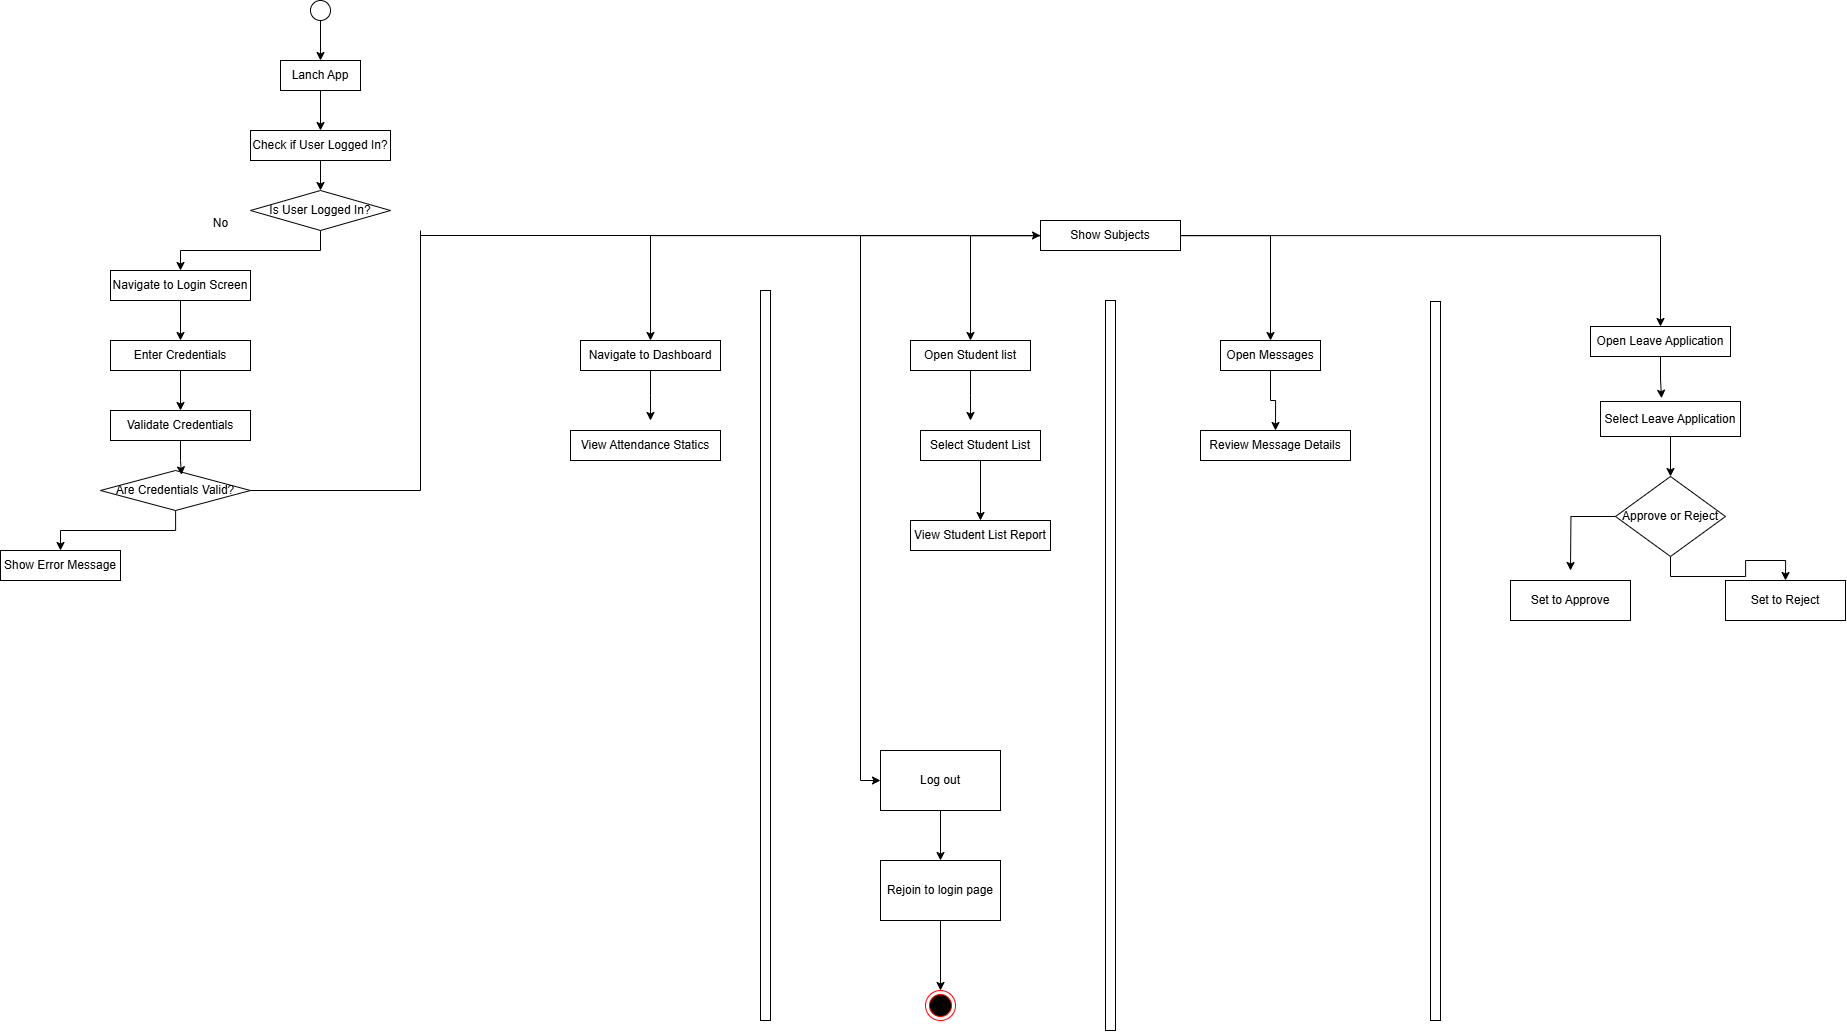

The diagram above was exported from draw.io. Its source (the exported page's mxGraphModel, read from the mxfile embedded in the PNG):
<mxGraphModel dx="2316" dy="2418" grid="1" gridSize="10" guides="1" tooltips="1" connect="1" arrows="1" fold="1" page="1" pageScale="1" pageWidth="827" pageHeight="1169" background="#ffffff" math="0" shadow="0">
  <root>
    <mxCell id="0" />
    <mxCell id="1" parent="0" />
    <mxCell id="7OV1FFLZx2dEZySKgjM2-1" value="" style="ellipse;whiteSpace=wrap;html=1;aspect=fixed;" vertex="1" parent="1">
      <mxGeometry x="390" y="-1140" width="20" height="20" as="geometry" />
    </mxCell>
    <mxCell id="7OV1FFLZx2dEZySKgjM2-2" value="Show Error Message" style="rounded=0;whiteSpace=wrap;html=1;" vertex="1" parent="1">
      <mxGeometry x="80" y="-590" width="120" height="30" as="geometry" />
    </mxCell>
    <mxCell id="7OV1FFLZx2dEZySKgjM2-3" value="Validate Credentials" style="rounded=0;whiteSpace=wrap;html=1;" vertex="1" parent="1">
      <mxGeometry x="190" y="-730" width="140" height="30" as="geometry" />
    </mxCell>
    <mxCell id="7OV1FFLZx2dEZySKgjM2-4" style="edgeStyle=orthogonalEdgeStyle;rounded=0;orthogonalLoop=1;jettySize=auto;html=1;entryX=0.5;entryY=0;entryDx=0;entryDy=0;" edge="1" parent="1" source="7OV1FFLZx2dEZySKgjM2-5" target="7OV1FFLZx2dEZySKgjM2-3">
      <mxGeometry relative="1" as="geometry" />
    </mxCell>
    <mxCell id="7OV1FFLZx2dEZySKgjM2-5" value="Enter Credentials" style="rounded=0;whiteSpace=wrap;html=1;" vertex="1" parent="1">
      <mxGeometry x="190" y="-800" width="140" height="30" as="geometry" />
    </mxCell>
    <mxCell id="7OV1FFLZx2dEZySKgjM2-6" style="edgeStyle=orthogonalEdgeStyle;rounded=0;orthogonalLoop=1;jettySize=auto;html=1;entryX=0.5;entryY=0;entryDx=0;entryDy=0;" edge="1" parent="1" source="7OV1FFLZx2dEZySKgjM2-7" target="7OV1FFLZx2dEZySKgjM2-5">
      <mxGeometry relative="1" as="geometry" />
    </mxCell>
    <mxCell id="7OV1FFLZx2dEZySKgjM2-7" value="Navigate to Login Screen" style="rounded=0;whiteSpace=wrap;html=1;" vertex="1" parent="1">
      <mxGeometry x="190" y="-870" width="140" height="30" as="geometry" />
    </mxCell>
    <mxCell id="7OV1FFLZx2dEZySKgjM2-8" style="edgeStyle=orthogonalEdgeStyle;rounded=0;orthogonalLoop=1;jettySize=auto;html=1;entryX=0.5;entryY=0;entryDx=0;entryDy=0;" edge="1" parent="1" source="7OV1FFLZx2dEZySKgjM2-9" target="7OV1FFLZx2dEZySKgjM2-16">
      <mxGeometry relative="1" as="geometry" />
    </mxCell>
    <mxCell id="7OV1FFLZx2dEZySKgjM2-9" value="Check if User Logged In?" style="rounded=0;whiteSpace=wrap;html=1;" vertex="1" parent="1">
      <mxGeometry x="330" y="-1010" width="140" height="30" as="geometry" />
    </mxCell>
    <mxCell id="7OV1FFLZx2dEZySKgjM2-10" style="edgeStyle=orthogonalEdgeStyle;rounded=0;orthogonalLoop=1;jettySize=auto;html=1;exitX=0.5;exitY=1;exitDx=0;exitDy=0;entryX=0.5;entryY=0;entryDx=0;entryDy=0;" edge="1" parent="1" source="7OV1FFLZx2dEZySKgjM2-11" target="7OV1FFLZx2dEZySKgjM2-9">
      <mxGeometry relative="1" as="geometry" />
    </mxCell>
    <mxCell id="7OV1FFLZx2dEZySKgjM2-11" value="Lanch App" style="rounded=0;whiteSpace=wrap;html=1;" vertex="1" parent="1">
      <mxGeometry x="360" y="-1080" width="80" height="30" as="geometry" />
    </mxCell>
    <mxCell id="7OV1FFLZx2dEZySKgjM2-12" value="" style="endArrow=classic;html=1;rounded=0;exitX=0.5;exitY=1;exitDx=0;exitDy=0;entryX=0.5;entryY=0;entryDx=0;entryDy=0;" edge="1" parent="1" source="7OV1FFLZx2dEZySKgjM2-1" target="7OV1FFLZx2dEZySKgjM2-11">
      <mxGeometry width="50" height="50" relative="1" as="geometry">
        <mxPoint x="370" y="-830" as="sourcePoint" />
        <mxPoint x="420" y="-880" as="targetPoint" />
      </mxGeometry>
    </mxCell>
    <mxCell id="7OV1FFLZx2dEZySKgjM2-13" style="edgeStyle=orthogonalEdgeStyle;rounded=0;orthogonalLoop=1;jettySize=auto;html=1;entryX=0.5;entryY=0;entryDx=0;entryDy=0;" edge="1" parent="1" source="7OV1FFLZx2dEZySKgjM2-14" target="7OV1FFLZx2dEZySKgjM2-2">
      <mxGeometry relative="1" as="geometry" />
    </mxCell>
    <mxCell id="7OV1FFLZx2dEZySKgjM2-14" value="Are Credentials Valid?" style="rhombus;whiteSpace=wrap;html=1;" vertex="1" parent="1">
      <mxGeometry x="180" y="-670" width="150" height="40" as="geometry" />
    </mxCell>
    <mxCell id="7OV1FFLZx2dEZySKgjM2-15" style="edgeStyle=orthogonalEdgeStyle;rounded=0;orthogonalLoop=1;jettySize=auto;html=1;entryX=0.5;entryY=0;entryDx=0;entryDy=0;" edge="1" parent="1" source="7OV1FFLZx2dEZySKgjM2-16" target="7OV1FFLZx2dEZySKgjM2-7">
      <mxGeometry relative="1" as="geometry" />
    </mxCell>
    <mxCell id="7OV1FFLZx2dEZySKgjM2-16" value="Is User Logged In?" style="rhombus;whiteSpace=wrap;html=1;" vertex="1" parent="1">
      <mxGeometry x="330" y="-950" width="140" height="40" as="geometry" />
    </mxCell>
    <mxCell id="7OV1FFLZx2dEZySKgjM2-17" value="No" style="text;html=1;align=center;verticalAlign=middle;resizable=0;points=[];autosize=1;strokeColor=none;fillColor=none;" vertex="1" parent="1">
      <mxGeometry x="280" y="-932" width="40" height="30" as="geometry" />
    </mxCell>
    <mxCell id="7OV1FFLZx2dEZySKgjM2-18" style="edgeStyle=orthogonalEdgeStyle;rounded=0;orthogonalLoop=1;jettySize=auto;html=1;entryX=0.54;entryY=0.109;entryDx=0;entryDy=0;entryPerimeter=0;" edge="1" parent="1" source="7OV1FFLZx2dEZySKgjM2-3" target="7OV1FFLZx2dEZySKgjM2-14">
      <mxGeometry relative="1" as="geometry" />
    </mxCell>
    <mxCell id="7OV1FFLZx2dEZySKgjM2-19" value="" style="endArrow=none;html=1;rounded=0;exitX=1;exitY=0.5;exitDx=0;exitDy=0;" edge="1" parent="1" source="7OV1FFLZx2dEZySKgjM2-14">
      <mxGeometry width="50" height="50" relative="1" as="geometry">
        <mxPoint x="940" y="-490" as="sourcePoint" />
        <mxPoint x="500" y="-650" as="targetPoint" />
      </mxGeometry>
    </mxCell>
    <mxCell id="7OV1FFLZx2dEZySKgjM2-20" value="" style="endArrow=none;html=1;rounded=0;" edge="1" parent="1">
      <mxGeometry width="50" height="50" relative="1" as="geometry">
        <mxPoint x="500" y="-650" as="sourcePoint" />
        <mxPoint x="500" y="-910" as="targetPoint" />
      </mxGeometry>
    </mxCell>
    <mxCell id="7OV1FFLZx2dEZySKgjM2-25" value="Set to Reject" style="rounded=0;whiteSpace=wrap;html=1;" vertex="1" parent="1">
      <mxGeometry x="1805" y="-560" width="120" height="40" as="geometry" />
    </mxCell>
    <mxCell id="7OV1FFLZx2dEZySKgjM2-26" value="Set to Approve" style="rounded=0;whiteSpace=wrap;html=1;" vertex="1" parent="1">
      <mxGeometry x="1590" y="-560" width="120" height="40" as="geometry" />
    </mxCell>
    <mxCell id="7OV1FFLZx2dEZySKgjM2-50" style="edgeStyle=orthogonalEdgeStyle;rounded=0;orthogonalLoop=1;jettySize=auto;html=1;entryX=0.5;entryY=0;entryDx=0;entryDy=0;" edge="1" parent="1" source="7OV1FFLZx2dEZySKgjM2-27" target="7OV1FFLZx2dEZySKgjM2-32">
      <mxGeometry relative="1" as="geometry" />
    </mxCell>
    <mxCell id="7OV1FFLZx2dEZySKgjM2-27" value="Select Leave Application" style="rounded=0;whiteSpace=wrap;html=1;" vertex="1" parent="1">
      <mxGeometry x="1680" y="-739" width="140" height="35" as="geometry" />
    </mxCell>
    <mxCell id="7OV1FFLZx2dEZySKgjM2-28" value="Open Leave Application" style="rounded=0;whiteSpace=wrap;html=1;" vertex="1" parent="1">
      <mxGeometry x="1670" y="-814" width="140" height="30" as="geometry" />
    </mxCell>
    <mxCell id="7OV1FFLZx2dEZySKgjM2-29" value="Review Message Details" style="rounded=0;whiteSpace=wrap;html=1;" vertex="1" parent="1">
      <mxGeometry x="1280" y="-710" width="150" height="30" as="geometry" />
    </mxCell>
    <mxCell id="7OV1FFLZx2dEZySKgjM2-46" style="edgeStyle=orthogonalEdgeStyle;rounded=0;orthogonalLoop=1;jettySize=auto;html=1;entryX=0.5;entryY=0;entryDx=0;entryDy=0;" edge="1" parent="1" source="7OV1FFLZx2dEZySKgjM2-30" target="7OV1FFLZx2dEZySKgjM2-29">
      <mxGeometry relative="1" as="geometry" />
    </mxCell>
    <mxCell id="7OV1FFLZx2dEZySKgjM2-30" value="Open Messages" style="rounded=0;whiteSpace=wrap;html=1;" vertex="1" parent="1">
      <mxGeometry x="1300" y="-800" width="100" height="30" as="geometry" />
    </mxCell>
    <mxCell id="7OV1FFLZx2dEZySKgjM2-35" style="edgeStyle=orthogonalEdgeStyle;rounded=0;orthogonalLoop=1;jettySize=auto;html=1;entryX=0.5;entryY=0;entryDx=0;entryDy=0;" edge="1" parent="1" source="7OV1FFLZx2dEZySKgjM2-31" target="7OV1FFLZx2dEZySKgjM2-34">
      <mxGeometry relative="1" as="geometry" />
    </mxCell>
    <mxCell id="7OV1FFLZx2dEZySKgjM2-42" style="edgeStyle=orthogonalEdgeStyle;rounded=0;orthogonalLoop=1;jettySize=auto;html=1;entryX=0.5;entryY=0;entryDx=0;entryDy=0;" edge="1" parent="1" source="7OV1FFLZx2dEZySKgjM2-31" target="7OV1FFLZx2dEZySKgjM2-39">
      <mxGeometry relative="1" as="geometry" />
    </mxCell>
    <mxCell id="7OV1FFLZx2dEZySKgjM2-45" style="edgeStyle=orthogonalEdgeStyle;rounded=0;orthogonalLoop=1;jettySize=auto;html=1;entryX=0.5;entryY=0;entryDx=0;entryDy=0;" edge="1" parent="1" source="7OV1FFLZx2dEZySKgjM2-31" target="7OV1FFLZx2dEZySKgjM2-30">
      <mxGeometry relative="1" as="geometry" />
    </mxCell>
    <mxCell id="7OV1FFLZx2dEZySKgjM2-47" style="edgeStyle=orthogonalEdgeStyle;rounded=0;orthogonalLoop=1;jettySize=auto;html=1;entryX=0.5;entryY=0;entryDx=0;entryDy=0;" edge="1" parent="1" source="7OV1FFLZx2dEZySKgjM2-31" target="7OV1FFLZx2dEZySKgjM2-28">
      <mxGeometry relative="1" as="geometry" />
    </mxCell>
    <mxCell id="7OV1FFLZx2dEZySKgjM2-56" style="edgeStyle=orthogonalEdgeStyle;rounded=0;orthogonalLoop=1;jettySize=auto;html=1;entryX=0;entryY=0.5;entryDx=0;entryDy=0;" edge="1" parent="1" source="7OV1FFLZx2dEZySKgjM2-31" target="7OV1FFLZx2dEZySKgjM2-54">
      <mxGeometry relative="1" as="geometry" />
    </mxCell>
    <mxCell id="7OV1FFLZx2dEZySKgjM2-31" value="Show Subjects" style="rounded=0;whiteSpace=wrap;html=1;" vertex="1" parent="1">
      <mxGeometry x="1120" y="-920" width="140" height="30" as="geometry" />
    </mxCell>
    <mxCell id="7OV1FFLZx2dEZySKgjM2-51" style="edgeStyle=orthogonalEdgeStyle;rounded=0;orthogonalLoop=1;jettySize=auto;html=1;" edge="1" parent="1" source="7OV1FFLZx2dEZySKgjM2-32">
      <mxGeometry relative="1" as="geometry">
        <mxPoint x="1650" y="-570" as="targetPoint" />
      </mxGeometry>
    </mxCell>
    <mxCell id="7OV1FFLZx2dEZySKgjM2-52" style="edgeStyle=orthogonalEdgeStyle;rounded=0;orthogonalLoop=1;jettySize=auto;html=1;entryX=0.5;entryY=0;entryDx=0;entryDy=0;" edge="1" parent="1" source="7OV1FFLZx2dEZySKgjM2-32" target="7OV1FFLZx2dEZySKgjM2-25">
      <mxGeometry relative="1" as="geometry" />
    </mxCell>
    <mxCell id="7OV1FFLZx2dEZySKgjM2-32" value="Approve or Reject" style="rhombus;whiteSpace=wrap;html=1;" vertex="1" parent="1">
      <mxGeometry x="1695" y="-664" width="110" height="80" as="geometry" />
    </mxCell>
    <mxCell id="7OV1FFLZx2dEZySKgjM2-33" value="" style="endArrow=classic;html=1;rounded=0;entryX=0;entryY=0.5;entryDx=0;entryDy=0;" edge="1" parent="1" target="7OV1FFLZx2dEZySKgjM2-31">
      <mxGeometry width="50" height="50" relative="1" as="geometry">
        <mxPoint x="500" y="-905" as="sourcePoint" />
        <mxPoint x="1040" y="-830" as="targetPoint" />
      </mxGeometry>
    </mxCell>
    <mxCell id="7OV1FFLZx2dEZySKgjM2-38" style="edgeStyle=orthogonalEdgeStyle;rounded=0;orthogonalLoop=1;jettySize=auto;html=1;" edge="1" parent="1" source="7OV1FFLZx2dEZySKgjM2-34">
      <mxGeometry relative="1" as="geometry">
        <mxPoint x="730" y="-720" as="targetPoint" />
      </mxGeometry>
    </mxCell>
    <mxCell id="7OV1FFLZx2dEZySKgjM2-34" value="Navigate to Dashboard" style="rounded=0;whiteSpace=wrap;html=1;" vertex="1" parent="1">
      <mxGeometry x="660" y="-800" width="140" height="30" as="geometry" />
    </mxCell>
    <mxCell id="7OV1FFLZx2dEZySKgjM2-36" value="View Attendance Statics" style="rounded=0;whiteSpace=wrap;html=1;" vertex="1" parent="1">
      <mxGeometry x="650" y="-710" width="150" height="30" as="geometry" />
    </mxCell>
    <mxCell id="7OV1FFLZx2dEZySKgjM2-43" style="edgeStyle=orthogonalEdgeStyle;rounded=0;orthogonalLoop=1;jettySize=auto;html=1;" edge="1" parent="1" source="7OV1FFLZx2dEZySKgjM2-39">
      <mxGeometry relative="1" as="geometry">
        <mxPoint x="1050" y="-720" as="targetPoint" />
      </mxGeometry>
    </mxCell>
    <mxCell id="7OV1FFLZx2dEZySKgjM2-39" value="Open Student list" style="rounded=0;whiteSpace=wrap;html=1;" vertex="1" parent="1">
      <mxGeometry x="990" y="-800" width="120" height="30" as="geometry" />
    </mxCell>
    <mxCell id="7OV1FFLZx2dEZySKgjM2-40" value="View Student List Report" style="rounded=0;whiteSpace=wrap;html=1;" vertex="1" parent="1">
      <mxGeometry x="990" y="-620" width="140" height="30" as="geometry" />
    </mxCell>
    <mxCell id="7OV1FFLZx2dEZySKgjM2-44" style="edgeStyle=orthogonalEdgeStyle;rounded=0;orthogonalLoop=1;jettySize=auto;html=1;entryX=0.5;entryY=0;entryDx=0;entryDy=0;" edge="1" parent="1" source="7OV1FFLZx2dEZySKgjM2-41" target="7OV1FFLZx2dEZySKgjM2-40">
      <mxGeometry relative="1" as="geometry" />
    </mxCell>
    <mxCell id="7OV1FFLZx2dEZySKgjM2-41" value="Select Student List" style="rounded=0;whiteSpace=wrap;html=1;" vertex="1" parent="1">
      <mxGeometry x="1000" y="-710" width="120" height="30" as="geometry" />
    </mxCell>
    <mxCell id="7OV1FFLZx2dEZySKgjM2-49" style="edgeStyle=orthogonalEdgeStyle;rounded=0;orthogonalLoop=1;jettySize=auto;html=1;exitX=0.5;exitY=1;exitDx=0;exitDy=0;entryX=0.436;entryY=-0.093;entryDx=0;entryDy=0;entryPerimeter=0;" edge="1" parent="1" source="7OV1FFLZx2dEZySKgjM2-28" target="7OV1FFLZx2dEZySKgjM2-27">
      <mxGeometry relative="1" as="geometry" />
    </mxCell>
    <mxCell id="7OV1FFLZx2dEZySKgjM2-53" value="" style="ellipse;html=1;shape=endState;fillColor=#000000;strokeColor=#ff0000;" vertex="1" parent="1">
      <mxGeometry x="1005" y="-150" width="30" height="30" as="geometry" />
    </mxCell>
    <mxCell id="7OV1FFLZx2dEZySKgjM2-57" style="edgeStyle=orthogonalEdgeStyle;rounded=0;orthogonalLoop=1;jettySize=auto;html=1;entryX=0.5;entryY=0;entryDx=0;entryDy=0;" edge="1" parent="1" source="7OV1FFLZx2dEZySKgjM2-54" target="7OV1FFLZx2dEZySKgjM2-55">
      <mxGeometry relative="1" as="geometry" />
    </mxCell>
    <mxCell id="7OV1FFLZx2dEZySKgjM2-54" value="Log out" style="rounded=0;whiteSpace=wrap;html=1;" vertex="1" parent="1">
      <mxGeometry x="960" y="-390" width="120" height="60" as="geometry" />
    </mxCell>
    <mxCell id="7OV1FFLZx2dEZySKgjM2-58" style="edgeStyle=orthogonalEdgeStyle;rounded=0;orthogonalLoop=1;jettySize=auto;html=1;entryX=0.5;entryY=0;entryDx=0;entryDy=0;" edge="1" parent="1" source="7OV1FFLZx2dEZySKgjM2-55" target="7OV1FFLZx2dEZySKgjM2-53">
      <mxGeometry relative="1" as="geometry" />
    </mxCell>
    <mxCell id="7OV1FFLZx2dEZySKgjM2-55" value="Rejoin to login page" style="rounded=0;whiteSpace=wrap;html=1;" vertex="1" parent="1">
      <mxGeometry x="960" y="-280" width="120" height="60" as="geometry" />
    </mxCell>
    <mxCell id="7OV1FFLZx2dEZySKgjM2-60" value="" style="html=1;points=[[0,0,0,0,5],[0,1,0,0,-5],[1,0,0,0,5],[1,1,0,0,-5]];perimeter=orthogonalPerimeter;outlineConnect=0;targetShapes=umlLifeline;portConstraint=eastwest;newEdgeStyle={&quot;curved&quot;:0,&quot;rounded&quot;:0};" vertex="1" parent="1">
      <mxGeometry x="1510" y="-839" width="10" height="719" as="geometry" />
    </mxCell>
    <mxCell id="7OV1FFLZx2dEZySKgjM2-61" value="" style="html=1;points=[[0,0,0,0,5],[0,1,0,0,-5],[1,0,0,0,5],[1,1,0,0,-5]];perimeter=orthogonalPerimeter;outlineConnect=0;targetShapes=umlLifeline;portConstraint=eastwest;newEdgeStyle={&quot;curved&quot;:0,&quot;rounded&quot;:0};" vertex="1" parent="1">
      <mxGeometry x="1185" y="-840" width="10" height="730" as="geometry" />
    </mxCell>
    <mxCell id="7OV1FFLZx2dEZySKgjM2-62" value="" style="html=1;points=[[0,0,0,0,5],[0,1,0,0,-5],[1,0,0,0,5],[1,1,0,0,-5]];perimeter=orthogonalPerimeter;outlineConnect=0;targetShapes=umlLifeline;portConstraint=eastwest;newEdgeStyle={&quot;curved&quot;:0,&quot;rounded&quot;:0};" vertex="1" parent="1">
      <mxGeometry x="840" y="-850" width="10" height="730" as="geometry" />
    </mxCell>
  </root>
</mxGraphModel>